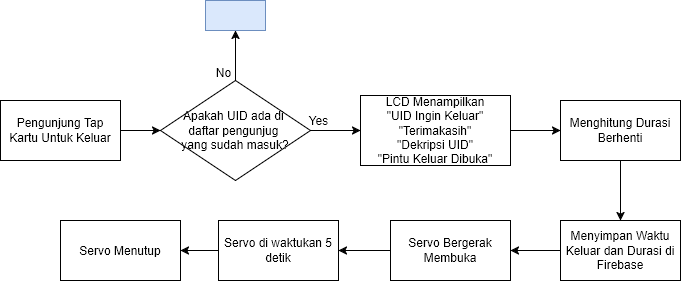

The diagram above was exported from draw.io. Its source (the exported page's mxGraphModel, read from the mxfile embedded in the PNG):
<mxGraphModel dx="1097" dy="563" grid="1" gridSize="10" guides="1" tooltips="1" connect="1" arrows="1" fold="1" page="1" pageScale="1" pageWidth="850" pageHeight="1100" math="0" shadow="0">
  <root>
    <mxCell id="0" />
    <mxCell id="1" parent="0" />
    <mxCell id="TuqCy8DO5khm9tE2Pfcq-2" value="" style="edgeStyle=orthogonalEdgeStyle;rounded=0;orthogonalLoop=1;jettySize=auto;html=1;" edge="1" parent="1" source="a37nuKB8wn46MQCZGokk-1" target="TuqCy8DO5khm9tE2Pfcq-1">
      <mxGeometry relative="1" as="geometry" />
    </mxCell>
    <mxCell id="a37nuKB8wn46MQCZGokk-1" value="Pengunjung Tap Kartu Untuk Keluar" style="rounded=0;whiteSpace=wrap;html=1;" vertex="1" parent="1">
      <mxGeometry x="40" y="250" width="120" height="60" as="geometry" />
    </mxCell>
    <mxCell id="TuqCy8DO5khm9tE2Pfcq-4" value="" style="edgeStyle=orthogonalEdgeStyle;rounded=0;orthogonalLoop=1;jettySize=auto;html=1;" edge="1" parent="1" source="TuqCy8DO5khm9tE2Pfcq-1" target="TuqCy8DO5khm9tE2Pfcq-3">
      <mxGeometry relative="1" as="geometry" />
    </mxCell>
    <mxCell id="TuqCy8DO5khm9tE2Pfcq-7" value="" style="edgeStyle=orthogonalEdgeStyle;rounded=0;orthogonalLoop=1;jettySize=auto;html=1;" edge="1" parent="1" source="TuqCy8DO5khm9tE2Pfcq-1" target="TuqCy8DO5khm9tE2Pfcq-6">
      <mxGeometry relative="1" as="geometry" />
    </mxCell>
    <mxCell id="TuqCy8DO5khm9tE2Pfcq-1" value="&lt;div&gt;Apakah UID ada di&amp;nbsp;&lt;/div&gt;&lt;div&gt;daftar pengunjug&amp;nbsp;&lt;/div&gt;&lt;div&gt;yang sudah masuk?&lt;/div&gt;" style="rhombus;whiteSpace=wrap;html=1;rounded=0;" vertex="1" parent="1">
      <mxGeometry x="200" y="230" width="150" height="100" as="geometry" />
    </mxCell>
    <mxCell id="TuqCy8DO5khm9tE2Pfcq-3" value="" style="whiteSpace=wrap;html=1;rounded=0;fillColor=#dae8fc;strokeColor=#6c8ebf;" vertex="1" parent="1">
      <mxGeometry x="245" y="150" width="60" height="30" as="geometry" />
    </mxCell>
    <mxCell id="TuqCy8DO5khm9tE2Pfcq-5" value="No" style="text;html=1;align=center;verticalAlign=middle;resizable=0;points=[];autosize=1;strokeColor=none;fillColor=none;" vertex="1" parent="1">
      <mxGeometry x="243" y="207" width="40" height="30" as="geometry" />
    </mxCell>
    <mxCell id="TuqCy8DO5khm9tE2Pfcq-10" value="" style="edgeStyle=orthogonalEdgeStyle;rounded=0;orthogonalLoop=1;jettySize=auto;html=1;" edge="1" parent="1" source="TuqCy8DO5khm9tE2Pfcq-6" target="TuqCy8DO5khm9tE2Pfcq-9">
      <mxGeometry relative="1" as="geometry" />
    </mxCell>
    <mxCell id="TuqCy8DO5khm9tE2Pfcq-6" value="LCD Menampilkan&lt;br&gt;&lt;div&gt;&quot;UID Ingin Keluar&quot;&lt;/div&gt;&lt;div&gt;&quot;Terimakasih&quot;&lt;br&gt;&quot;Dekripsi UID&quot;&lt;/div&gt;&lt;div&gt;&quot;Pintu Keluar Dibuka&quot;&lt;/div&gt;" style="whiteSpace=wrap;html=1;rounded=0;" vertex="1" parent="1">
      <mxGeometry x="400" y="245" width="150" height="70" as="geometry" />
    </mxCell>
    <mxCell id="TuqCy8DO5khm9tE2Pfcq-8" value="Yes" style="text;html=1;align=center;verticalAlign=middle;resizable=0;points=[];autosize=1;strokeColor=none;fillColor=none;" vertex="1" parent="1">
      <mxGeometry x="338" y="255" width="40" height="30" as="geometry" />
    </mxCell>
    <mxCell id="MOaG94J8YSd2oAmDzi5y-2" value="" style="edgeStyle=orthogonalEdgeStyle;rounded=0;orthogonalLoop=1;jettySize=auto;html=1;" edge="1" parent="1" source="TuqCy8DO5khm9tE2Pfcq-9" target="MOaG94J8YSd2oAmDzi5y-1">
      <mxGeometry relative="1" as="geometry" />
    </mxCell>
    <mxCell id="TuqCy8DO5khm9tE2Pfcq-9" value="Menghitung Durasi Berhenti" style="whiteSpace=wrap;html=1;rounded=0;" vertex="1" parent="1">
      <mxGeometry x="600" y="250" width="120" height="60" as="geometry" />
    </mxCell>
    <mxCell id="MOaG94J8YSd2oAmDzi5y-4" value="" style="edgeStyle=orthogonalEdgeStyle;rounded=0;orthogonalLoop=1;jettySize=auto;html=1;" edge="1" parent="1" source="MOaG94J8YSd2oAmDzi5y-1" target="MOaG94J8YSd2oAmDzi5y-3">
      <mxGeometry relative="1" as="geometry" />
    </mxCell>
    <mxCell id="MOaG94J8YSd2oAmDzi5y-1" value="Menyimpan Waktu Keluar dan Durasi di Firebase" style="whiteSpace=wrap;html=1;rounded=0;" vertex="1" parent="1">
      <mxGeometry x="600" y="370" width="120" height="60" as="geometry" />
    </mxCell>
    <mxCell id="MOaG94J8YSd2oAmDzi5y-6" value="" style="edgeStyle=orthogonalEdgeStyle;rounded=0;orthogonalLoop=1;jettySize=auto;html=1;" edge="1" parent="1" source="MOaG94J8YSd2oAmDzi5y-3" target="MOaG94J8YSd2oAmDzi5y-5">
      <mxGeometry relative="1" as="geometry" />
    </mxCell>
    <mxCell id="MOaG94J8YSd2oAmDzi5y-3" value="Servo Bergerak Membuka" style="whiteSpace=wrap;html=1;rounded=0;" vertex="1" parent="1">
      <mxGeometry x="430" y="370" width="120" height="60" as="geometry" />
    </mxCell>
    <mxCell id="MOaG94J8YSd2oAmDzi5y-8" value="" style="edgeStyle=orthogonalEdgeStyle;rounded=0;orthogonalLoop=1;jettySize=auto;html=1;" edge="1" parent="1" source="MOaG94J8YSd2oAmDzi5y-5" target="MOaG94J8YSd2oAmDzi5y-7">
      <mxGeometry relative="1" as="geometry" />
    </mxCell>
    <mxCell id="MOaG94J8YSd2oAmDzi5y-5" value="Servo di waktukan 5 detik" style="whiteSpace=wrap;html=1;rounded=0;" vertex="1" parent="1">
      <mxGeometry x="258" y="370" width="120" height="60" as="geometry" />
    </mxCell>
    <mxCell id="MOaG94J8YSd2oAmDzi5y-7" value="Servo Menutup" style="whiteSpace=wrap;html=1;rounded=0;" vertex="1" parent="1">
      <mxGeometry x="100" y="370" width="120" height="60" as="geometry" />
    </mxCell>
  </root>
</mxGraphModel>